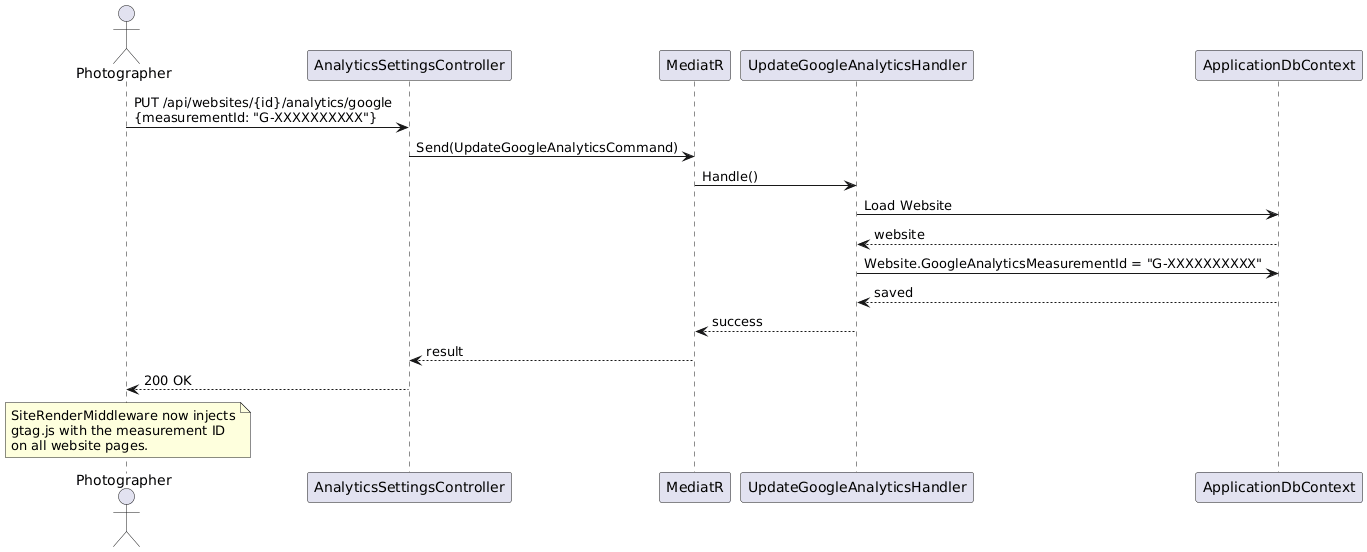

The diagram above was rendered by PlantUML. Its source (embedded in the PNG):
@startuml
actor Photographer as P
participant "AnalyticsSettingsController" as SC
participant "MediatR" as M
participant "UpdateGoogleAnalyticsHandler" as GH
participant "ApplicationDbContext" as DB

P -> SC : PUT /api/websites/{id}/analytics/google\n{measurementId: "G-XXXXXXXXXX"}
SC -> M : Send(UpdateGoogleAnalyticsCommand)
M -> GH : Handle()
GH -> DB : Load Website
DB --> GH : website
GH -> DB : Website.GoogleAnalyticsMeasurementId = "G-XXXXXXXXXX"
DB --> GH : saved
GH --> M : success
M --> SC : result
SC --> P : 200 OK

note over P
  SiteRenderMiddleware now injects
  gtag.js with the measurement ID
  on all website pages.
end note
@enduml